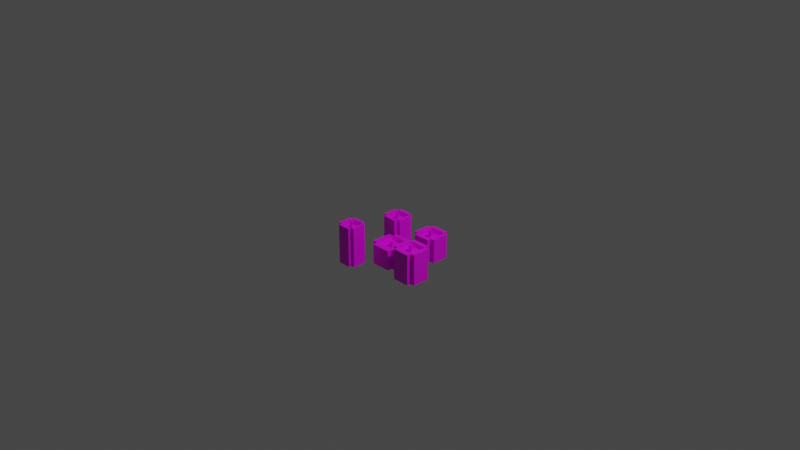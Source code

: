 # Source: candles_3d_unlit_5.blend  (saved by Blender 3.2.14; exported with 4.5.12 LTS)
import bpy
from mathutils import Matrix  # noqa: F401  (used for matrix-valued properties, if any)

bpy.ops.wm.read_factory_settings(use_empty=True)
scene = bpy.context.scene
scene.name = 'Scene'

# ---- collections
col_collection = bpy.data.collections.new('Collection'); scene.collection.children.link(col_collection)

# ---- images (referenced by path relative to the original .blend; pixels are not part of the script)
import os
ASSET_DIR = os.environ.get("B2B_ASSET_DIR", "")  # directory of the original .blend (textures are referenced by path, not embedded)
HERE = os.path.dirname(os.path.abspath(__file__))  # packed textures are extracted next to this script under _unpacked/

def load_image(name, relpath, width, height, colorspace="sRGB"):
    """Load a texture the original file referenced (path relative to the .blend, or extracted next to this script)."""
    p = next((c for c in (os.path.join(HERE, relpath), os.path.join(ASSET_DIR, relpath)) if relpath and os.path.exists(c)), "")
    if p:
        img = bpy.data.images.load(p, check_existing=True)
        img.name = name
    else:  # same state as the original file: an image datablock whose file is absent (Cycles renders it pink)
        img = bpy.data.images.new(name, width, height)
        img.source = "FILE"
        img.filepath = "//" + (relpath or name)
    img.colorspace_settings.name = colorspace
    return img
img_bougie_png = load_image('bougie.png', 'bougie.png', 1024, 1024, 'sRGB')

# ---- materials (node trees are filled in below, after node groups)
mat_base = bpy.data.materials.new('base')
mat_base.use_transparent_shadow = False

# ---- material node trees
mat_base.use_nodes = True; mat_base.node_tree.nodes.clear()
_N = mat_base.node_tree.nodes; _L = mat_base.node_tree.links
n0 = _N.new('ShaderNodeBsdfPrincipled'); n0.name = 'Principled BSDF'; n0.location = (10, 300)
n0.distribution = 'GGX'
n0.subsurface_method = 'RANDOM_WALK_SKIN'
n0.inputs[3].default_value = 1.45
n0.inputs[27].default_value = (0.0, 0.0, 0.0, 1.0)
n0.inputs[28].default_value = 1.0
n1 = _N.new('ShaderNodeOutputMaterial'); n1.name = 'Material Output'; n1.location = (300, 300)
n2 = _N.new('ShaderNodeTexImage'); n2.name = 'Image Texture'; n2.location = (-280, 280)
n2.image = img_bougie_png
n2.interpolation = 'Closest'
_L.new(n0.outputs[0], n1.inputs[0])
_L.new(n2.outputs[0], n0.inputs[0])
n1.is_active_output = True

# ---- world
world_world = bpy.data.worlds.new('World'); scene.world = world_world
world_world.use_nodes = True; world_world.node_tree.nodes.clear()
_N = world_world.node_tree.nodes; _L = world_world.node_tree.links
n0 = _N.new('ShaderNodeOutputWorld'); n0.name = 'World Output'; n0.location = (300, 300)
n1 = _N.new('ShaderNodeBackground'); n1.name = 'Background'; n1.location = (10, 300)
n1.inputs[0].default_value = (0.05088, 0.05088, 0.05088, 1.0)
_L.new(n1.outputs[0], n0.inputs[0])
n0.is_active_output = True
world_world.color = (0.05088, 0.05088, 0.05088)
world_world.use_sun_shadow = False
world_world.sun_shadow_jitter_overblur = 0.0

# ---- cameras
cam_camera = bpy.data.cameras.new('Camera')
cam_camera.clip_end = 100.0
cam_camera.ortho_scale = 7.314

# ---- lights
light_light = bpy.data.lights.new('Light', 'POINT')
light_light.transmission_factor = 0.0
light_light.energy = 1000.0
light_light.shadow_soft_size = 0.1
light_light.shadow_maximum_resolution = 0.006
light_light.use_absolute_resolution = True

# ---- meshes
me_cube_001 = bpy.data.meshes.new('Cube.001')
me_cube_001.from_pydata([(-0.4414, -0.4414, 0.0), (0.2943, -0.6622, 0.0), (-0.4414, -0.4414, 0.4428), (0.2943, -0.6622, 0.4428), (-0.4414, 0.4414, 0.0), (-0.2943, -0.6622, 0.0), (-0.4414, 0.4414, 0.4428), (-0.2943, -0.6622, 0.4428), (0.2943, 0.6622, 0.0), (0.4414, -0.4414, 0.0), (0.4414, -0.4414, 0.4428), (0.2943, 0.6622, 0.4428), (-0.2943, 0.6622, 0.0), (0.4414, 0.4414, 0.0), (-0.2943, 0.6622, 0.4428), (0.4414, 0.4414, 0.4428), (0.2943, 0.4414, 0.4428), (-0.2943, 0.4414, 0.4428), (-0.2943, 0.4414, 0.0), (0.2943, 0.4414, 0.0), (-0.2943, -0.4414, 0.4428), (0.2943, -0.4414, 0.4428), (-0.2943, -0.4414, 0.0), (0.2943, -0.4414, 0.0), (0.2943, 0.4414, 0.3537), (-0.2943, 0.4414, 0.3537), (-0.2943, -0.4414, 0.3537), (0.2943, -0.4414, 0.3537), (0.04915, 0.07372, 0.3537), (-0.04915, 0.07372, 0.3537), (-0.04915, -0.07372, 0.3537), (0.04915, -0.07372, 0.3537), (0.04915, 0.07372, 0.4607), (-0.04915, 0.07372, 0.4607), (-0.04915, -0.07372, 0.4607), (0.04915, -0.07372, 0.4607)], [], [(0, 2, 6, 4), (16, 15, 13, 19), (4, 6, 17, 18), (13, 15, 10, 9), (2, 0, 22, 20), (23, 9, 10, 21), (21, 16, 24, 27), (6, 2, 20, 17), (16, 21, 10, 15), (1, 3, 7, 5), (17, 14, 12, 18), (5, 7, 20, 22), (12, 14, 11, 8), (3, 1, 23, 21), (19, 8, 11, 16), (12, 8, 19, 18), (1, 5, 22, 23), (20, 7, 3, 21), (16, 11, 14, 17), (0, 4, 18, 22), (23, 22, 18, 19), (13, 9, 23, 19), (26, 27, 31, 30), (16, 17, 25, 24), (17, 20, 26, 25), (20, 21, 27, 26), (28, 29, 33, 32), (27, 24, 28, 31), (24, 25, 29, 28), (25, 26, 30, 29), (29, 30, 34, 33), (30, 31, 35, 34), (31, 28, 32, 35), (32, 33, 34, 35)])
_uv = me_cube_001.uv_layers.new(name='UVMap')
_uv.uv.foreach_set('vector', [0.1237, 0.8928, 0.03802, 0.8928, 0.03802, 0.9264, 0.1237, 0.9264, 0.1237, 0.9686, 0.1237, 0.9604, 0.03802, 0.9604, 0.03802, 0.9686, 0.1883, 0.9264, 0.1883, 0.8928, 0.1673, 0.8928, 0.1673, 0.9264, 0.1237, 0.9266, 0.03802, 0.9266, 0.03802, 0.9601, 0.1237, 0.9601, 0.1242, 0.9686, 0.2099, 0.9686, 0.2099, 0.9604, 0.1242, 0.9604, 0.2099, 0.8928, 0.1888, 0.8928, 0.1888, 0.9264, 0.2099, 0.9264, 0.03802, 0.977, 0.1237, 0.977, 0.1237, 0.9688, 0.03802, 0.9688, 0.2314, 0.9264, 0.2314, 0.8928, 0.2103, 0.8928, 0.2103, 0.9264, 0.1242, 0.977, 0.2099, 0.977, 0.2099, 0.9688, 0.1242, 0.9688, 0.1668, 0.9264, 0.1668, 0.8928, 0.1242, 0.8928, 0.1242, 0.9264, 0.1237, 0.9855, 0.1237, 0.9772, 0.03802, 0.9772, 0.03802, 0.9855, 0.2314, 0.9601, 0.2314, 0.9266, 0.2103, 0.9266, 0.2103, 0.9601, 0.1242, 0.9433, 0.2099, 0.9433, 0.2099, 0.9266, 0.1242, 0.9266, 0.2529, 0.9264, 0.2529, 0.8928, 0.2319, 0.8928, 0.2319, 0.9264, 0.2099, 0.9855, 0.2099, 0.9772, 0.1242, 0.9772, 0.1242, 0.9855, 0.2314, 0.977, 0.2314, 0.9604, 0.2103, 0.9604, 0.2103, 0.977, 0.2319, 0.9686, 0.2745, 0.9686, 0.2745, 0.9604, 0.2319, 0.9604, 0.2529, 0.9688, 0.2319, 0.9688, 0.2319, 0.9855, 0.2529, 0.9855, 0.08063, 0.9939, 0.08063, 0.9857, 0.03802, 0.9857, 0.03802, 0.9939, 0.2529, 0.9601, 0.2529, 0.9266, 0.2319, 0.9266, 0.2319, 0.9601, 0.2099, 0.9601, 0.2099, 0.9435, 0.1242, 0.9435, 0.1242, 0.9601, 0.2745, 0.9264, 0.2745, 0.8928, 0.2534, 0.8928, 0.2534, 0.9264, 0.37, 0.8982, 0.4738, 0.8982, 0.4306, 0.9375, 0.4132, 0.9375, 0.0811, 0.9939, 0.1237, 0.9939, 0.1237, 0.9857, 0.0811, 0.9857, 0.2745, 0.9601, 0.2745, 0.9266, 0.2534, 0.9266, 0.2534, 0.9601, 0.1242, 0.9939, 0.1668, 0.9939, 0.1668, 0.9857, 0.1242, 0.9857, 0.6305, 0.8817, 0.5362, 0.8817, 0.5362, 0.9972, 0.6305, 0.9972, 0.4738, 0.8982, 0.4738, 0.9924, 0.4306, 0.9532, 0.4306, 0.9375, 0.4738, 0.9924, 0.37, 0.9924, 0.4132, 0.9532, 0.4306, 0.9532, 0.37, 0.9924, 0.37, 0.8982, 0.4132, 0.9375, 0.4132, 0.9532, 0.654, 0.8817, 0.5126, 0.8817, 0.5126, 0.9972, 0.654, 0.9972, 0.5362, 0.8817, 0.6305, 0.8817, 0.6305, 0.9972, 0.5362, 0.9972, 0.5126, 0.8817, 0.654, 0.8817, 0.654, 0.9972, 0.5126, 0.9972, 0.6305, 0.9972, 0.5362, 0.9972, 0.5126, 0.9972, 0.6305, 0.9972])
me_cube_001.materials.append(mat_base)
me_cube_001.update()
me_cube_002 = bpy.data.meshes.new('Cube.002')
me_cube_002.from_pydata([(-0.4414, -0.4414, 0.0), (0.2943, -0.6622, 0.0), (-0.4414, -0.4414, 0.8759), (0.2943, -0.6622, 0.8759), (-0.4414, 0.4414, 0.0), (-0.2943, -0.6622, 0.0), (-0.4414, 0.4414, 0.8759), (-0.2943, -0.6622, 0.8759), (0.2943, 0.6622, 0.0), (0.4414, -0.4414, 0.0), (0.4414, -0.4414, 0.8759), (0.2943, 0.6622, 0.8759), (-0.2943, 0.6622, 0.0), (0.4414, 0.4414, 0.0), (-0.2943, 0.6622, 0.8759), (0.4414, 0.4414, 0.8759), (0.2943, 0.4414, 0.8759), (-0.2943, 0.4414, 0.8759), (-0.2943, 0.4414, 0.0), (0.2943, 0.4414, 0.0), (-0.2943, -0.4414, 0.8759), (0.2943, -0.4414, 0.8759), (-0.2943, -0.4414, 0.0), (0.2943, -0.4414, 0.0), (0.2943, 0.4414, 0.7867), (-0.2943, 0.4414, 0.7867), (-0.2943, -0.4414, 0.7867), (0.2943, -0.4414, 0.7867), (0.04915, 0.07372, 0.7867), (-0.04915, 0.07372, 0.7867), (-0.04915, -0.07372, 0.7867), (0.04915, -0.07372, 0.7867), (0.04915, 0.07372, 0.9371), (-0.04915, 0.07372, 0.9371), (-0.04915, -0.07372, 0.9371), (0.04915, -0.07372, 0.9371)], [], [(0, 2, 6, 4), (16, 15, 13, 19), (4, 6, 17, 18), (13, 15, 10, 9), (2, 0, 22, 20), (23, 9, 10, 21), (21, 16, 24, 27), (6, 2, 20, 17), (16, 21, 10, 15), (1, 3, 7, 5), (17, 14, 12, 18), (5, 7, 20, 22), (12, 14, 11, 8), (3, 1, 23, 21), (19, 8, 11, 16), (12, 8, 19, 18), (1, 5, 22, 23), (20, 7, 3, 21), (16, 11, 14, 17), (0, 4, 18, 22), (23, 22, 18, 19), (13, 9, 23, 19), (26, 27, 31, 30), (16, 17, 25, 24), (17, 20, 26, 25), (20, 21, 27, 26), (28, 29, 33, 32), (27, 24, 28, 31), (24, 25, 29, 28), (25, 26, 30, 29), (29, 30, 34, 33), (30, 31, 35, 34), (31, 28, 32, 35), (32, 33, 34, 35)])
_uv = me_cube_002.uv_layers.new(name='UVMap')
_uv.uv.foreach_set('vector', [0.1237, 0.8928, 0.03802, 0.8928, 0.03802, 0.9264, 0.1237, 0.9264, 0.1237, 0.9686, 0.1237, 0.9604, 0.03802, 0.9604, 0.03802, 0.9686, 0.1883, 0.9264, 0.1883, 0.8928, 0.1673, 0.8928, 0.1673, 0.9264, 0.1237, 0.9266, 0.03802, 0.9266, 0.03802, 0.9601, 0.1237, 0.9601, 0.1242, 0.9686, 0.2099, 0.9686, 0.2099, 0.9604, 0.1242, 0.9604, 0.2099, 0.8928, 0.1888, 0.8928, 0.1888, 0.9264, 0.2099, 0.9264, 0.03802, 0.977, 0.1237, 0.977, 0.1237, 0.9688, 0.03802, 0.9688, 0.2314, 0.9264, 0.2314, 0.8928, 0.2103, 0.8928, 0.2103, 0.9264, 0.1242, 0.977, 0.2099, 0.977, 0.2099, 0.9688, 0.1242, 0.9688, 0.1668, 0.9264, 0.1668, 0.8928, 0.1242, 0.8928, 0.1242, 0.9264, 0.1237, 0.9855, 0.1237, 0.9772, 0.03802, 0.9772, 0.03802, 0.9855, 0.2314, 0.9601, 0.2314, 0.9266, 0.2103, 0.9266, 0.2103, 0.9601, 0.1242, 0.9433, 0.2099, 0.9433, 0.2099, 0.9266, 0.1242, 0.9266, 0.2529, 0.9264, 0.2529, 0.8928, 0.2319, 0.8928, 0.2319, 0.9264, 0.2099, 0.9855, 0.2099, 0.9772, 0.1242, 0.9772, 0.1242, 0.9855, 0.2314, 0.977, 0.2314, 0.9604, 0.2103, 0.9604, 0.2103, 0.977, 0.2319, 0.9686, 0.2745, 0.9686, 0.2745, 0.9604, 0.2319, 0.9604, 0.2529, 0.9688, 0.2319, 0.9688, 0.2319, 0.9855, 0.2529, 0.9855, 0.08063, 0.9939, 0.08063, 0.9857, 0.03802, 0.9857, 0.03802, 0.9939, 0.2529, 0.9601, 0.2529, 0.9266, 0.2319, 0.9266, 0.2319, 0.9601, 0.2099, 0.9601, 0.2099, 0.9435, 0.1242, 0.9435, 0.1242, 0.9601, 0.2745, 0.9264, 0.2745, 0.8928, 0.2534, 0.8928, 0.2534, 0.9264, 0.37, 0.8982, 0.4738, 0.8982, 0.4306, 0.9375, 0.4132, 0.9375, 0.0811, 0.9939, 0.1237, 0.9939, 0.1237, 0.9857, 0.0811, 0.9857, 0.2745, 0.9601, 0.2745, 0.9266, 0.2534, 0.9266, 0.2534, 0.9601, 0.1242, 0.9939, 0.1668, 0.9939, 0.1668, 0.9857, 0.1242, 0.9857, 0.6305, 0.8817, 0.5362, 0.8817, 0.5362, 0.9972, 0.6305, 0.9972, 0.4738, 0.8982, 0.4738, 0.9924, 0.4306, 0.9532, 0.4306, 0.9375, 0.4738, 0.9924, 0.37, 0.9924, 0.4132, 0.9532, 0.4306, 0.9532, 0.37, 0.9924, 0.37, 0.8982, 0.4132, 0.9375, 0.4132, 0.9532, 0.654, 0.8817, 0.5126, 0.8817, 0.5126, 0.9972, 0.654, 0.9972, 0.5362, 0.8817, 0.6305, 0.8817, 0.6305, 0.9972, 0.5362, 0.9972, 0.5126, 0.8817, 0.654, 0.8817, 0.654, 0.9972, 0.5126, 0.9972, 0.6305, 0.9972, 0.5362, 0.9972, 0.5126, 0.9972, 0.6305, 0.9972])
me_cube_002.materials.append(mat_base)
me_cube_002.update()
me_cube_003 = bpy.data.meshes.new('Cube.003')
me_cube_003.from_pydata([(-0.4414, -0.4414, 0.0), (0.2943, -0.6622, 0.0), (-0.4414, -0.4414, 0.6777), (0.2943, -0.6622, 0.6777), (-0.4414, 0.4414, 0.0), (-0.2943, -0.6622, 0.0), (-0.4414, 0.4414, 0.6777), (-0.2943, -0.6622, 0.6777), (0.2943, 0.6622, 0.0), (0.4414, -0.4414, 0.0), (0.4414, -0.4414, 0.6777), (0.2943, 0.6622, 0.6777), (-0.2943, 0.6622, 0.0), (0.4414, 0.4414, 0.0), (-0.2943, 0.6622, 0.6777), (0.4414, 0.4414, 0.6777), (0.2943, 0.4414, 0.6777), (-0.2943, 0.4414, 0.6777), (-0.2943, 0.4414, 0.0), (0.2943, 0.4414, 0.0), (-0.2943, -0.4414, 0.6777), (0.2943, -0.4414, 0.6777), (-0.2943, -0.4414, 0.0), (0.2943, -0.4414, 0.0), (0.2943, 0.4414, 0.5886), (-0.2943, 0.4414, 0.5886), (-0.2943, -0.4414, 0.5886), (0.2943, -0.4414, 0.5886), (0.04915, 0.07372, 0.5886), (-0.04915, 0.07372, 0.5886), (-0.04915, -0.07372, 0.5886), (0.04915, -0.07372, 0.5886), (0.04915, 0.07372, 0.739), (-0.04915, 0.07372, 0.739), (-0.04915, -0.07372, 0.739), (0.04915, -0.07372, 0.739)], [], [(0, 2, 6, 4), (16, 15, 13, 19), (4, 6, 17, 18), (13, 15, 10, 9), (2, 0, 22, 20), (23, 9, 10, 21), (21, 16, 24, 27), (6, 2, 20, 17), (16, 21, 10, 15), (1, 3, 7, 5), (17, 14, 12, 18), (5, 7, 20, 22), (12, 14, 11, 8), (3, 1, 23, 21), (19, 8, 11, 16), (12, 8, 19, 18), (1, 5, 22, 23), (20, 7, 3, 21), (16, 11, 14, 17), (0, 4, 18, 22), (23, 22, 18, 19), (13, 9, 23, 19), (26, 27, 31, 30), (16, 17, 25, 24), (17, 20, 26, 25), (20, 21, 27, 26), (28, 29, 33, 32), (27, 24, 28, 31), (24, 25, 29, 28), (25, 26, 30, 29), (29, 30, 34, 33), (30, 31, 35, 34), (31, 28, 32, 35), (32, 33, 34, 35)])
_uv = me_cube_003.uv_layers.new(name='UVMap')
_uv.uv.foreach_set('vector', [0.1237, 0.8928, 0.03802, 0.8928, 0.03802, 0.9264, 0.1237, 0.9264, 0.1237, 0.9686, 0.1237, 0.9604, 0.03802, 0.9604, 0.03802, 0.9686, 0.1883, 0.9264, 0.1883, 0.8928, 0.1673, 0.8928, 0.1673, 0.9264, 0.1237, 0.9266, 0.03802, 0.9266, 0.03802, 0.9601, 0.1237, 0.9601, 0.1242, 0.9686, 0.2099, 0.9686, 0.2099, 0.9604, 0.1242, 0.9604, 0.2099, 0.8928, 0.1888, 0.8928, 0.1888, 0.9264, 0.2099, 0.9264, 0.03802, 0.977, 0.1237, 0.977, 0.1237, 0.9688, 0.03802, 0.9688, 0.2314, 0.9264, 0.2314, 0.8928, 0.2103, 0.8928, 0.2103, 0.9264, 0.1242, 0.977, 0.2099, 0.977, 0.2099, 0.9688, 0.1242, 0.9688, 0.1668, 0.9264, 0.1668, 0.8928, 0.1242, 0.8928, 0.1242, 0.9264, 0.1237, 0.9855, 0.1237, 0.9772, 0.03802, 0.9772, 0.03802, 0.9855, 0.2314, 0.9601, 0.2314, 0.9266, 0.2103, 0.9266, 0.2103, 0.9601, 0.1242, 0.9433, 0.2099, 0.9433, 0.2099, 0.9266, 0.1242, 0.9266, 0.2529, 0.9264, 0.2529, 0.8928, 0.2319, 0.8928, 0.2319, 0.9264, 0.2099, 0.9855, 0.2099, 0.9772, 0.1242, 0.9772, 0.1242, 0.9855, 0.2314, 0.977, 0.2314, 0.9604, 0.2103, 0.9604, 0.2103, 0.977, 0.2319, 0.9686, 0.2745, 0.9686, 0.2745, 0.9604, 0.2319, 0.9604, 0.2529, 0.9688, 0.2319, 0.9688, 0.2319, 0.9855, 0.2529, 0.9855, 0.08063, 0.9939, 0.08063, 0.9857, 0.03802, 0.9857, 0.03802, 0.9939, 0.2529, 0.9601, 0.2529, 0.9266, 0.2319, 0.9266, 0.2319, 0.9601, 0.2099, 0.9601, 0.2099, 0.9435, 0.1242, 0.9435, 0.1242, 0.9601, 0.2745, 0.9264, 0.2745, 0.8928, 0.2534, 0.8928, 0.2534, 0.9264, 0.37, 0.8982, 0.4738, 0.8982, 0.4306, 0.9375, 0.4132, 0.9375, 0.0811, 0.9939, 0.1237, 0.9939, 0.1237, 0.9857, 0.0811, 0.9857, 0.2745, 0.9601, 0.2745, 0.9266, 0.2534, 0.9266, 0.2534, 0.9601, 0.1242, 0.9939, 0.1668, 0.9939, 0.1668, 0.9857, 0.1242, 0.9857, 0.6305, 0.8817, 0.5362, 0.8817, 0.5362, 0.9972, 0.6305, 0.9972, 0.4738, 0.8982, 0.4738, 0.9924, 0.4306, 0.9532, 0.4306, 0.9375, 0.4738, 0.9924, 0.37, 0.9924, 0.4132, 0.9532, 0.4306, 0.9532, 0.37, 0.9924, 0.37, 0.8982, 0.4132, 0.9375, 0.4132, 0.9532, 0.654, 0.8817, 0.5126, 0.8817, 0.5126, 0.9972, 0.654, 0.9972, 0.5362, 0.8817, 0.6305, 0.8817, 0.6305, 0.9972, 0.5362, 0.9972, 0.5126, 0.8817, 0.654, 0.8817, 0.654, 0.9972, 0.5126, 0.9972, 0.6305, 0.9972, 0.5362, 0.9972, 0.5126, 0.9972, 0.6305, 0.9972])
me_cube_003.materials.append(mat_base)
me_cube_003.update()
me_cube_004 = bpy.data.meshes.new('Cube.004')
me_cube_004.from_pydata([(-0.4414, -0.4414, 0.0), (0.2943, -0.6622, 0.0), (-0.4414, -0.4414, 0.6932), (0.2943, -0.6622, 0.6932), (-0.4414, 0.4414, 0.0), (-0.2943, -0.6622, 0.0), (-0.4414, 0.4414, 0.6932), (-0.2943, -0.6622, 0.6932), (0.2943, 0.6622, 0.0), (0.4414, -0.4414, 0.0), (0.4414, -0.4414, 0.6932), (0.2943, 0.6622, 0.6932), (-0.2943, 0.6622, 0.0), (0.4414, 0.4414, 0.0), (-0.2943, 0.6622, 0.6932), (0.4414, 0.4414, 0.6932), (0.2943, 0.4414, 0.6932), (-0.2943, 0.4414, 0.6932), (-0.2943, 0.4414, 0.0), (0.2943, 0.4414, 0.0), (-0.2943, -0.4414, 0.6932), (0.2943, -0.4414, 0.6932), (-0.2943, -0.4414, 0.0), (0.2943, -0.4414, 0.0), (0.2943, 0.4414, 0.604), (-0.2943, 0.4414, 0.604), (-0.2943, -0.4414, 0.604), (0.2943, -0.4414, 0.604), (0.04915, 0.07372, 0.604), (-0.04915, 0.07372, 0.604), (-0.04915, -0.07372, 0.604), (0.04915, -0.07372, 0.604), (0.04915, 0.07372, 0.7544), (-0.04915, 0.07372, 0.7544), (-0.04915, -0.07372, 0.7544), (0.04915, -0.07372, 0.7544)], [], [(0, 2, 6, 4), (16, 15, 13, 19), (4, 6, 17, 18), (13, 15, 10, 9), (2, 0, 22, 20), (23, 9, 10, 21), (21, 16, 24, 27), (6, 2, 20, 17), (16, 21, 10, 15), (1, 3, 7, 5), (17, 14, 12, 18), (5, 7, 20, 22), (12, 14, 11, 8), (3, 1, 23, 21), (19, 8, 11, 16), (12, 8, 19, 18), (1, 5, 22, 23), (20, 7, 3, 21), (16, 11, 14, 17), (0, 4, 18, 22), (23, 22, 18, 19), (13, 9, 23, 19), (26, 27, 31, 30), (16, 17, 25, 24), (17, 20, 26, 25), (20, 21, 27, 26), (28, 29, 33, 32), (27, 24, 28, 31), (24, 25, 29, 28), (25, 26, 30, 29), (29, 30, 34, 33), (30, 31, 35, 34), (31, 28, 32, 35), (32, 33, 34, 35)])
_uv = me_cube_004.uv_layers.new(name='UVMap')
_uv.uv.foreach_set('vector', [0.1237, 0.8928, 0.03802, 0.8928, 0.03802, 0.9264, 0.1237, 0.9264, 0.1237, 0.9686, 0.1237, 0.9604, 0.03802, 0.9604, 0.03802, 0.9686, 0.1883, 0.9264, 0.1883, 0.8928, 0.1673, 0.8928, 0.1673, 0.9264, 0.1237, 0.9266, 0.03802, 0.9266, 0.03802, 0.9601, 0.1237, 0.9601, 0.1242, 0.9686, 0.2099, 0.9686, 0.2099, 0.9604, 0.1242, 0.9604, 0.2099, 0.8928, 0.1888, 0.8928, 0.1888, 0.9264, 0.2099, 0.9264, 0.03802, 0.977, 0.1237, 0.977, 0.1237, 0.9688, 0.03802, 0.9688, 0.2314, 0.9264, 0.2314, 0.8928, 0.2103, 0.8928, 0.2103, 0.9264, 0.1242, 0.977, 0.2099, 0.977, 0.2099, 0.9688, 0.1242, 0.9688, 0.1668, 0.9264, 0.1668, 0.8928, 0.1242, 0.8928, 0.1242, 0.9264, 0.1237, 0.9855, 0.1237, 0.9772, 0.03802, 0.9772, 0.03802, 0.9855, 0.2314, 0.9601, 0.2314, 0.9266, 0.2103, 0.9266, 0.2103, 0.9601, 0.1242, 0.9433, 0.2099, 0.9433, 0.2099, 0.9266, 0.1242, 0.9266, 0.2529, 0.9264, 0.2529, 0.8928, 0.2319, 0.8928, 0.2319, 0.9264, 0.2099, 0.9855, 0.2099, 0.9772, 0.1242, 0.9772, 0.1242, 0.9855, 0.2314, 0.977, 0.2314, 0.9604, 0.2103, 0.9604, 0.2103, 0.977, 0.2319, 0.9686, 0.2745, 0.9686, 0.2745, 0.9604, 0.2319, 0.9604, 0.2529, 0.9688, 0.2319, 0.9688, 0.2319, 0.9855, 0.2529, 0.9855, 0.08063, 0.9939, 0.08063, 0.9857, 0.03802, 0.9857, 0.03802, 0.9939, 0.2529, 0.9601, 0.2529, 0.9266, 0.2319, 0.9266, 0.2319, 0.9601, 0.2099, 0.9601, 0.2099, 0.9435, 0.1242, 0.9435, 0.1242, 0.9601, 0.2745, 0.9264, 0.2745, 0.8928, 0.2534, 0.8928, 0.2534, 0.9264, 0.37, 0.8982, 0.4738, 0.8982, 0.4306, 0.9375, 0.4132, 0.9375, 0.0811, 0.9939, 0.1237, 0.9939, 0.1237, 0.9857, 0.0811, 0.9857, 0.2745, 0.9601, 0.2745, 0.9266, 0.2534, 0.9266, 0.2534, 0.9601, 0.1242, 0.9939, 0.1668, 0.9939, 0.1668, 0.9857, 0.1242, 0.9857, 0.6305, 0.8817, 0.5362, 0.8817, 0.5362, 0.9972, 0.6305, 0.9972, 0.4738, 0.8982, 0.4738, 0.9924, 0.4306, 0.9532, 0.4306, 0.9375, 0.4738, 0.9924, 0.37, 0.9924, 0.4132, 0.9532, 0.4306, 0.9532, 0.37, 0.9924, 0.37, 0.8982, 0.4132, 0.9375, 0.4132, 0.9532, 0.654, 0.8817, 0.5126, 0.8817, 0.5126, 0.9972, 0.654, 0.9972, 0.5362, 0.8817, 0.6305, 0.8817, 0.6305, 0.9972, 0.5362, 0.9972, 0.5126, 0.8817, 0.654, 0.8817, 0.654, 0.9972, 0.5126, 0.9972, 0.6305, 0.9972, 0.5362, 0.9972, 0.5126, 0.9972, 0.6305, 0.9972])
me_cube_004.materials.append(mat_base)
me_cube_004.update()
me_cube_005 = bpy.data.meshes.new('Cube.005')
me_cube_005.from_pydata([(-0.4414, -0.4414, 0.0), (0.2943, -0.6622, 0.0), (-0.4414, -0.4414, 0.5342), (0.2943, -0.6622, 0.5342), (-0.4414, 0.4414, 0.0), (-0.2943, -0.6622, 0.0), (-0.4414, 0.4414, 0.5342), (-0.2943, -0.6622, 0.5342), (0.2943, 0.6622, 0.0), (0.4414, -0.4414, 0.0), (0.4414, -0.4414, 0.5342), (0.2943, 0.6622, 0.5342), (-0.2943, 0.6622, 0.0), (0.4414, 0.4414, 0.0), (-0.2943, 0.6622, 0.5342), (0.4414, 0.4414, 0.5342), (0.2943, 0.4414, 0.5342), (-0.2943, 0.4414, 0.5342), (-0.2943, 0.4414, 0.0), (0.2943, 0.4414, 0.0), (-0.2943, -0.4414, 0.5342), (0.2943, -0.4414, 0.5342), (-0.2943, -0.4414, 0.0), (0.2943, -0.4414, 0.0), (0.2943, 0.4414, 0.4451), (-0.2943, 0.4414, 0.4451), (-0.2943, -0.4414, 0.4451), (0.2943, -0.4414, 0.4451), (0.04915, 0.07372, 0.4451), (-0.04915, 0.07372, 0.4451), (-0.04915, -0.07372, 0.4451), (0.04915, -0.07372, 0.4451), (0.04915, 0.07372, 0.5955), (-0.04915, 0.07372, 0.5955), (-0.04915, -0.07372, 0.5955), (0.04915, -0.07372, 0.5955)], [], [(0, 2, 6, 4), (16, 15, 13, 19), (4, 6, 17, 18), (13, 15, 10, 9), (2, 0, 22, 20), (23, 9, 10, 21), (21, 16, 24, 27), (6, 2, 20, 17), (16, 21, 10, 15), (1, 3, 7, 5), (17, 14, 12, 18), (5, 7, 20, 22), (12, 14, 11, 8), (3, 1, 23, 21), (19, 8, 11, 16), (12, 8, 19, 18), (1, 5, 22, 23), (20, 7, 3, 21), (16, 11, 14, 17), (0, 4, 18, 22), (23, 22, 18, 19), (13, 9, 23, 19), (26, 27, 31, 30), (16, 17, 25, 24), (17, 20, 26, 25), (20, 21, 27, 26), (28, 29, 33, 32), (27, 24, 28, 31), (24, 25, 29, 28), (25, 26, 30, 29), (29, 30, 34, 33), (30, 31, 35, 34), (31, 28, 32, 35), (32, 33, 34, 35)])
_uv = me_cube_005.uv_layers.new(name='UVMap')
_uv.uv.foreach_set('vector', [0.1237, 0.8928, 0.03802, 0.8928, 0.03802, 0.9264, 0.1237, 0.9264, 0.1237, 0.9686, 0.1237, 0.9604, 0.03802, 0.9604, 0.03802, 0.9686, 0.1883, 0.9264, 0.1883, 0.8928, 0.1673, 0.8928, 0.1673, 0.9264, 0.1237, 0.9266, 0.03802, 0.9266, 0.03802, 0.9601, 0.1237, 0.9601, 0.1242, 0.9686, 0.2099, 0.9686, 0.2099, 0.9604, 0.1242, 0.9604, 0.2099, 0.8928, 0.1888, 0.8928, 0.1888, 0.9264, 0.2099, 0.9264, 0.03802, 0.977, 0.1237, 0.977, 0.1237, 0.9688, 0.03802, 0.9688, 0.2314, 0.9264, 0.2314, 0.8928, 0.2103, 0.8928, 0.2103, 0.9264, 0.1242, 0.977, 0.2099, 0.977, 0.2099, 0.9688, 0.1242, 0.9688, 0.1668, 0.9264, 0.1668, 0.8928, 0.1242, 0.8928, 0.1242, 0.9264, 0.1237, 0.9855, 0.1237, 0.9772, 0.03802, 0.9772, 0.03802, 0.9855, 0.2314, 0.9601, 0.2314, 0.9266, 0.2103, 0.9266, 0.2103, 0.9601, 0.1242, 0.9433, 0.2099, 0.9433, 0.2099, 0.9266, 0.1242, 0.9266, 0.2529, 0.9264, 0.2529, 0.8928, 0.2319, 0.8928, 0.2319, 0.9264, 0.2099, 0.9855, 0.2099, 0.9772, 0.1242, 0.9772, 0.1242, 0.9855, 0.2314, 0.977, 0.2314, 0.9604, 0.2103, 0.9604, 0.2103, 0.977, 0.2319, 0.9686, 0.2745, 0.9686, 0.2745, 0.9604, 0.2319, 0.9604, 0.2529, 0.9688, 0.2319, 0.9688, 0.2319, 0.9855, 0.2529, 0.9855, 0.08063, 0.9939, 0.08063, 0.9857, 0.03802, 0.9857, 0.03802, 0.9939, 0.2529, 0.9601, 0.2529, 0.9266, 0.2319, 0.9266, 0.2319, 0.9601, 0.2099, 0.9601, 0.2099, 0.9435, 0.1242, 0.9435, 0.1242, 0.9601, 0.2745, 0.9264, 0.2745, 0.8928, 0.2534, 0.8928, 0.2534, 0.9264, 0.37, 0.8982, 0.4738, 0.8982, 0.4306, 0.9375, 0.4132, 0.9375, 0.0811, 0.9939, 0.1237, 0.9939, 0.1237, 0.9857, 0.0811, 0.9857, 0.2745, 0.9601, 0.2745, 0.9266, 0.2534, 0.9266, 0.2534, 0.9601, 0.1242, 0.9939, 0.1668, 0.9939, 0.1668, 0.9857, 0.1242, 0.9857, 0.6305, 0.8817, 0.5362, 0.8817, 0.5362, 0.9972, 0.6305, 0.9972, 0.4738, 0.8982, 0.4738, 0.9924, 0.4306, 0.9532, 0.4306, 0.9375, 0.4738, 0.9924, 0.37, 0.9924, 0.4132, 0.9532, 0.4306, 0.9532, 0.37, 0.9924, 0.37, 0.8982, 0.4132, 0.9375, 0.4132, 0.9532, 0.654, 0.8817, 0.5126, 0.8817, 0.5126, 0.9972, 0.654, 0.9972, 0.5362, 0.8817, 0.6305, 0.8817, 0.6305, 0.9972, 0.5362, 0.9972, 0.5126, 0.8817, 0.654, 0.8817, 0.654, 0.9972, 0.5126, 0.9972, 0.6305, 0.9972, 0.5362, 0.9972, 0.5126, 0.9972, 0.6305, 0.9972])
me_cube_005.materials.append(mat_base)
me_cube_005.update()

# ---- objects
ob_light = bpy.data.objects.new('Light', light_light)
ob_camera = bpy.data.objects.new('Camera', cam_camera)
ob_cube_001 = bpy.data.objects.new('Cube.001', me_cube_001)
ob_cube_002 = bpy.data.objects.new('Cube.002', me_cube_002)
ob_cube_003 = bpy.data.objects.new('Cube.003', me_cube_003)
ob_cube_004 = bpy.data.objects.new('Cube.004', me_cube_004)
ob_cube_005 = bpy.data.objects.new('Cube.005', me_cube_005)

# ---- transforms, parenting, visibility, modifiers, constraints
ob_light.location = (4.076, 1.005, 5.904)
ob_light.rotation_euler = (0.6503, 0.05522, 1.866)
ob_light.lock_rotations_4d = False
ob_light.empty_display_type = 'ARROWS'
ob_light.color = (0.0, 0.0, 0.0, 0.0)
ob_light.lineart.crease_threshold = 0.0
ob_camera.location = (7.359, -6.926, 4.958)
ob_camera.rotation_euler = (1.109, 0.0, 0.8149)
ob_camera.lock_rotations_4d = False
ob_camera.empty_display_type = 'ARROWS'
ob_camera.color = (0.0, 0.0, 0.0, 0.0)
ob_camera.display_type = 'WIRE'
ob_camera.lineart.crease_threshold = 0.0
ob_cube_001.location = (-0.05678, -0.04254, -0.5)
ob_cube_001.scale = (0.375, 0.25, 0.5)
ob_cube_002.location = (-0.3448, -0.339, -0.5)
ob_cube_002.scale = (0.2474, 0.1649, 0.5)
ob_cube_003.location = (0.3156, -0.1343, -0.5)
ob_cube_003.scale = (0.3272, 0.2182, 0.5)
ob_cube_004.location = (-0.3051, 0.2647, -0.5)
ob_cube_004.scale = (0.2713, 0.1808, 0.5)
ob_cube_005.location = (0.1236, 0.332, -0.5)
ob_cube_005.scale = (0.3171, 0.2114, 0.5)

# ---- collection membership
col_collection.objects.link(ob_light)
col_collection.objects.link(ob_camera)
col_collection.objects.link(ob_cube_001)
col_collection.objects.link(ob_cube_002)
col_collection.objects.link(ob_cube_003)
col_collection.objects.link(ob_cube_004)
col_collection.objects.link(ob_cube_005)

# ---- scene / render settings (as saved in the file)
scene.camera = ob_camera
scene.frame_start = 1; scene.frame_end = 250; scene.frame_set(1)
scene.render.engine = 'BLENDER_EEVEE_NEXT'
scene.cycles.sampling_pattern = 'TABULATED_SOBOL'
scene.cycles.use_light_tree = False
scene.view_settings.view_transform = 'Filmic'
bpy.context.view_layer.update()
